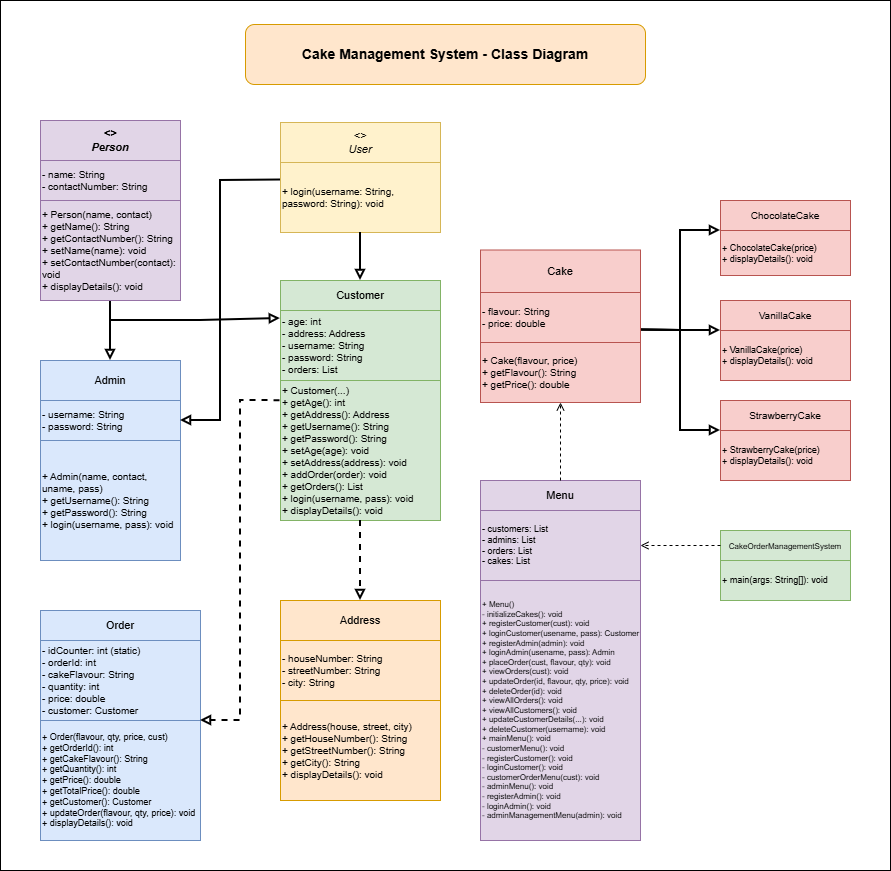

The diagram above was exported from draw.io. Its source (the exported page's mxGraphModel, read from the mxfile embedded in the PNG):
<mxGraphModel dx="1474" dy="1905" grid="1" gridSize="10" guides="1" tooltips="1" connect="1" arrows="1" fold="1" page="1" pageScale="1" pageWidth="850" pageHeight="1100" math="0" shadow="0">
  <root>
    <mxCell id="0" />
    <mxCell id="1" parent="0" />
    <mxCell id="qeHf0HtevXZs5tUlYdYq-5" parent="1" style="rounded=0;whiteSpace=wrap;html=1;" value="" vertex="1">
      <mxGeometry height="870" width="890" x="40" y="-40" as="geometry" />
    </mxCell>
    <mxCell id="title" parent="1" style="rounded=1;whiteSpace=wrap;html=1;fillColor=#ffe6cc;strokeColor=#d79b00;fontSize=14;fontStyle=1;fontColor=#000000;" value="Cake Management System - Class Diagram" vertex="1">
      <mxGeometry height="60" width="400" x="285" y="-16" as="geometry" />
    </mxCell>
    <mxCell id="userInterface" parent="1" style="shape=rectangle;whiteSpace=wrap;html=1;fillColor=#fff2cc;strokeColor=#d6b656;fontSize=11;fontColor=#000000;fontStyle=2;" value="&lt;&lt;interface&gt;&gt;&#10;User" vertex="1">
      <mxGeometry height="40" width="160" x="320" y="82" as="geometry" />
    </mxCell>
    <mxCell id="userMethods" parent="1" style="shape=rectangle;whiteSpace=wrap;html=1;fillColor=#fff2cc;strokeColor=#d6b656;fontSize=10;fontColor=#000000;align=left;" value="+ login(username: String, password: String): void" vertex="1">
      <mxGeometry height="70" width="160" x="320" y="122" as="geometry" />
    </mxCell>
    <mxCell id="personClass" parent="1" style="shape=rectangle;whiteSpace=wrap;html=1;fillColor=#e1d5e7;strokeColor=#9673a6;fontSize=11;fontColor=#000000;fontStyle=3;" value="&lt;&lt;abstract&gt;&gt;&#10;Person" vertex="1">
      <mxGeometry height="40" width="140" x="80" y="80" as="geometry" />
    </mxCell>
    <mxCell id="adminClass" parent="1" style="shape=rectangle;whiteSpace=wrap;html=1;fillColor=#dae8fc;strokeColor=#6c8ebf;fontSize=11;fontColor=#000000;" value="Admin" vertex="1">
      <mxGeometry height="40" width="140" x="80" y="320" as="geometry" />
    </mxCell>
    <mxCell id="adminAttributes" parent="1" style="shape=rectangle;whiteSpace=wrap;html=1;fillColor=#dae8fc;strokeColor=#6c8ebf;fontSize=10;fontColor=#000000;align=left;" value="- username: String&#10;- password: String" vertex="1">
      <mxGeometry height="40" width="140" x="80" y="360" as="geometry" />
    </mxCell>
    <mxCell id="adminMethods" parent="1" style="shape=rectangle;whiteSpace=wrap;html=1;fillColor=#dae8fc;strokeColor=#6c8ebf;fontSize=10;fontColor=#000000;align=left;" value="+ Admin(name, contact, uname, pass)&#10;+ getUsername(): String&#10;+ getPassword(): String&#10;+ login(username, pass): void" vertex="1">
      <mxGeometry height="120" width="140" x="80" y="400" as="geometry" />
    </mxCell>
    <mxCell id="customerClass" parent="1" style="shape=rectangle;whiteSpace=wrap;html=1;fillColor=#d5e8d4;strokeColor=#82b366;fontSize=11;fontColor=#000000;" value="Customer" vertex="1">
      <mxGeometry height="30" width="160" x="320" y="240" as="geometry" />
    </mxCell>
    <mxCell id="customerAttributes" parent="1" style="shape=rectangle;whiteSpace=wrap;html=1;fillColor=#d5e8d4;strokeColor=#82b366;fontSize=10;fontColor=#000000;align=left;" value="- age: int&#10;- address: Address&#10;- username: String&#10;- password: String&#10;- orders: List&lt;Order&gt;" vertex="1">
      <mxGeometry height="70" width="160" x="320" y="270" as="geometry" />
    </mxCell>
    <mxCell id="customerMethods" parent="1" style="shape=rectangle;whiteSpace=wrap;html=1;fillColor=#d5e8d4;strokeColor=#82b366;fontSize=10;fontColor=#000000;align=left;" value="+ Customer(...)&#10;+ getAge(): int&#10;+ getAddress(): Address&#10;+ getUsername(): String&#10;+ getPassword(): String&#10;+ setAge(age): void&#10;+ setAddress(address): void&#10;+ addOrder(order): void&#10;+ getOrders(): List&lt;Order&gt;&#10;+ login(username, pass): void&#10;+ displayDetails(): void" vertex="1">
      <mxGeometry height="140" width="160" x="320" y="340" as="geometry" />
    </mxCell>
    <mxCell id="addressClass" parent="1" style="shape=rectangle;whiteSpace=wrap;html=1;fillColor=#ffe6cc;strokeColor=#d79b00;fontSize=11;fontColor=#000000;" value="Address" vertex="1">
      <mxGeometry height="40" width="160" x="320" y="560" as="geometry" />
    </mxCell>
    <mxCell id="addressAttributes" parent="1" style="shape=rectangle;whiteSpace=wrap;html=1;fillColor=#ffe6cc;strokeColor=#d79b00;fontSize=10;fontColor=#000000;align=left;" value="- houseNumber: String&#10;- streetNumber: String&#10;- city: String" vertex="1">
      <mxGeometry height="60" width="160" x="320" y="600" as="geometry" />
    </mxCell>
    <mxCell id="addressMethods" parent="1" style="shape=rectangle;whiteSpace=wrap;html=1;fillColor=#ffe6cc;strokeColor=#d79b00;fontSize=10;fontColor=#000000;align=left;" value="+ Address(house, street, city)&#10;+ getHouseNumber(): String&#10;+ getStreetNumber(): String&#10;+ getCity(): String&#10;+ displayDetails(): void" vertex="1">
      <mxGeometry height="100" width="160" x="320" y="660" as="geometry" />
    </mxCell>
    <mxCell id="cakeClass" parent="1" style="shape=rectangle;whiteSpace=wrap;html=1;fillColor=#f8cecc;strokeColor=#b85450;fontSize=11;fontColor=#000000;" value="Cake" vertex="1">
      <mxGeometry height="42.5" width="160" x="520" y="209.5" as="geometry" />
    </mxCell>
    <mxCell id="chocolateCake" parent="1" style="shape=rectangle;whiteSpace=wrap;html=1;fillColor=#f8cecc;strokeColor=#b85450;fontSize=10;fontColor=#000000;" value="ChocolateCake" vertex="1">
      <mxGeometry height="30" width="130" x="760" y="160" as="geometry" />
    </mxCell>
    <mxCell id="chocolateMethods" parent="1" style="shape=rectangle;whiteSpace=wrap;html=1;fillColor=#f8cecc;strokeColor=#b85450;fontSize=9;fontColor=#000000;align=left;" value="+ ChocolateCake(price)&#10;+ displayDetails(): void" vertex="1">
      <mxGeometry height="45" width="130" x="760" y="190" as="geometry" />
    </mxCell>
    <mxCell id="vanillaCake" parent="1" style="shape=rectangle;whiteSpace=wrap;html=1;fillColor=#f8cecc;strokeColor=#b85450;fontSize=10;fontColor=#000000;" value="VanillaCake" vertex="1">
      <mxGeometry height="30" width="130" x="760" y="260" as="geometry" />
    </mxCell>
    <mxCell id="vanillaMethods" parent="1" style="shape=rectangle;whiteSpace=wrap;html=1;fillColor=#f8cecc;strokeColor=#b85450;fontSize=9;fontColor=#000000;align=left;" value="+ VanillaCake(price)&#10;+ displayDetails(): void" vertex="1">
      <mxGeometry height="50" width="130" x="760" y="290" as="geometry" />
    </mxCell>
    <mxCell id="strawberryCake" parent="1" style="shape=rectangle;whiteSpace=wrap;html=1;fillColor=#f8cecc;strokeColor=#b85450;fontSize=10;fontColor=#000000;" value="StrawberryCake" vertex="1">
      <mxGeometry height="30" width="130" x="760" y="360" as="geometry" />
    </mxCell>
    <mxCell id="strawberryMethods" parent="1" style="shape=rectangle;whiteSpace=wrap;html=1;fillColor=#f8cecc;strokeColor=#b85450;fontSize=9;fontColor=#000000;align=left;" value="+ StrawberryCake(price)&#10;+ displayDetails(): void" vertex="1">
      <mxGeometry height="50" width="130" x="760" y="390" as="geometry" />
    </mxCell>
    <mxCell id="orderClass" parent="1" style="shape=rectangle;whiteSpace=wrap;html=1;fillColor=#dae8fc;strokeColor=#6c8ebf;fontSize=11;fontColor=#000000;" value="Order" vertex="1">
      <mxGeometry height="30" width="160" x="80" y="570" as="geometry" />
    </mxCell>
    <mxCell id="orderAttributes" parent="1" style="shape=rectangle;whiteSpace=wrap;html=1;fillColor=#dae8fc;strokeColor=#6c8ebf;fontSize=10;fontColor=#000000;align=left;" value="- idCounter: int (static)&#10;- orderId: int&#10;- cakeFlavour: String&#10;- quantity: int&#10;- price: double&#10;- customer: Customer" vertex="1">
      <mxGeometry height="80" width="160" x="80" y="600" as="geometry" />
    </mxCell>
    <mxCell id="orderMethods" parent="1" style="shape=rectangle;whiteSpace=wrap;html=1;fillColor=#dae8fc;strokeColor=#6c8ebf;fontSize=9;fontColor=#000000;align=left;" value="+ Order(flavour, qty, price, cust)&#10;+ getOrderId(): int&#10;+ getCakeFlavour(): String&#10;+ getQuantity(): int&#10;+ getPrice(): double&#10;+ getTotalPrice(): double&#10;+ getCustomer(): Customer&#10;+ updateOrder(flavour, qty, price): void&#10;+ displayDetails(): void" vertex="1">
      <mxGeometry height="120" width="160" x="80" y="680" as="geometry" />
    </mxCell>
    <mxCell id="menuClass" parent="1" style="shape=rectangle;whiteSpace=wrap;html=1;fillColor=#e1d5e7;strokeColor=#9673a6;fontSize=11;fontColor=#000000;" value="Menu" vertex="1">
      <mxGeometry height="30" width="160" x="520" y="440" as="geometry" />
    </mxCell>
    <mxCell id="menuAttributes" parent="1" style="shape=rectangle;whiteSpace=wrap;html=1;fillColor=#e1d5e7;strokeColor=#9673a6;fontSize=9;fontColor=#000000;align=left;" value="- customers: List&lt;Customer&gt;&#10;- admins: List&lt;Admin&gt;&#10;- orders: List&lt;Order&gt;&#10;- cakes: List&lt;Cake&gt;" vertex="1">
      <mxGeometry height="70" width="160" x="520" y="470" as="geometry" />
    </mxCell>
    <mxCell id="menuMethods" parent="1" style="shape=rectangle;whiteSpace=wrap;html=1;fillColor=#e1d5e7;strokeColor=#9673a6;fontSize=8;fontColor=#000000;align=left;" value="+ Menu()&#10;- initializeCakes(): void&#10;+ registerCustomer(cust): void&#10;+ loginCustomer(usename, pass): Customer&#10;+ registerAdmin(admin): void&#10;+ loginAdmin(usename, pass): Admin&#10;+ placeOrder(cust, flavour, qty): void&#10;+ viewOrders(cust): void&#10;+ updateOrder(id, flavour, qty, price): void&#10;+ deleteOrder(id): void&#10;+ viewAllOrders(): void&#10;+ viewAllCustomers(): void&#10;+ updateCustomerDetails(...): void&#10;+ deleteCustomer(username): void&#10;+ mainMenu(): void&#10;- customerMenu(): void&#10;- registerCustomer(): void&#10;- loginCustomer(): void&#10;- customerOrderMenu(cust): void&#10;- adminMenu(): void&#10;- registerAdmin(): void&#10;- loginAdmin(): void&#10;- adminManagementMenu(admin): void" vertex="1">
      <mxGeometry height="260" width="160" x="520" y="540" as="geometry" />
    </mxCell>
    <mxCell id="mainClass" parent="1" style="shape=rectangle;whiteSpace=wrap;html=1;fillColor=#d5e8d4;strokeColor=#82b366;fontSize=11;fontColor=#000000;" value="&lt;font style=&quot;font-size: 8px;&quot;&gt;CakeOrderManagementSystem&lt;/font&gt;" vertex="1">
      <mxGeometry height="30" width="130" x="760" y="490" as="geometry" />
    </mxCell>
    <mxCell id="mainMethods" parent="1" style="shape=rectangle;whiteSpace=wrap;html=1;fillColor=#d5e8d4;strokeColor=#82b366;fontSize=9;fontColor=#000000;align=left;" value="+ main(args: String[]): void" vertex="1">
      <mxGeometry height="40" width="130" x="760" y="520" as="geometry" />
    </mxCell>
    <mxCell id="rel1" edge="1" parent="1" source="userMethods" style="rounded=0;orthogonalLoop=1;jettySize=auto;html=1;endArrow=block;endFill=0;strokeWidth=2;exitX=0;exitY=0.25;exitDx=0;exitDy=0;entryX=1;entryY=0.5;entryDx=0;entryDy=0;" target="adminAttributes">
      <mxGeometry relative="1" as="geometry">
        <Array as="points">
          <mxPoint x="260" y="140" />
          <mxPoint x="260" y="380" />
        </Array>
      </mxGeometry>
    </mxCell>
    <mxCell id="rel2" edge="1" parent="1" source="userMethods" style="rounded=0;orthogonalLoop=1;jettySize=auto;html=1;endArrow=block;endFill=0;strokeWidth=2;exitX=0.5;exitY=1;exitDx=0;exitDy=0;" target="customerClass">
      <mxGeometry relative="1" as="geometry" />
    </mxCell>
    <mxCell id="rel3" edge="1" parent="1" source="personClass" style="rounded=0;orthogonalLoop=1;jettySize=auto;html=1;endArrow=block;endFill=0;strokeWidth=2;" target="adminClass">
      <mxGeometry relative="1" as="geometry" />
    </mxCell>
    <mxCell id="rel4" edge="1" parent="1" source="personMethods" style="rounded=0;orthogonalLoop=1;jettySize=auto;html=1;endArrow=block;endFill=0;strokeWidth=2;exitX=0.5;exitY=1;exitDx=0;exitDy=0;entryX=-0.001;entryY=0.115;entryDx=0;entryDy=0;entryPerimeter=0;" target="customerAttributes">
      <mxGeometry relative="1" as="geometry">
        <Array as="points">
          <mxPoint x="150" y="280" />
          <mxPoint x="240" y="280" />
        </Array>
      </mxGeometry>
    </mxCell>
    <mxCell id="rel5" edge="1" parent="1" source="cakeAttributes" style="rounded=0;orthogonalLoop=1;jettySize=auto;html=1;endArrow=block;endFill=0;strokeWidth=2;entryX=0;entryY=1;entryDx=0;entryDy=0;exitX=1;exitY=0.75;exitDx=0;exitDy=0;" target="chocolateCake">
      <mxGeometry relative="1" as="geometry">
        <Array as="points">
          <mxPoint x="720" y="290" />
          <mxPoint x="720" y="190" />
        </Array>
      </mxGeometry>
    </mxCell>
    <mxCell id="rel6" edge="1" parent="1" source="cakeAttributes" style="rounded=0;orthogonalLoop=1;jettySize=auto;html=1;endArrow=block;endFill=0;strokeWidth=2;exitX=1;exitY=0.75;exitDx=0;exitDy=0;">
      <mxGeometry relative="1" as="geometry">
        <Array as="points">
          <mxPoint x="720" y="290" />
        </Array>
        <mxPoint x="760" y="290" as="targetPoint" />
      </mxGeometry>
    </mxCell>
    <mxCell id="rel7" edge="1" parent="1" source="cakeAttributes" style="rounded=0;orthogonalLoop=1;jettySize=auto;html=1;endArrow=block;endFill=0;strokeWidth=2;exitX=1;exitY=0.75;exitDx=0;exitDy=0;entryX=0;entryY=0;entryDx=0;entryDy=0;" target="strawberryMethods">
      <mxGeometry relative="1" as="geometry">
        <Array as="points">
          <mxPoint x="720" y="290" />
          <mxPoint x="720" y="390" />
        </Array>
      </mxGeometry>
    </mxCell>
    <mxCell id="rel8" edge="1" parent="1" source="customerMethods" style="rounded=0;orthogonalLoop=1;jettySize=auto;html=1;endArrow=block;endFill=0;strokeWidth=2;dashed=1;exitX=0.5;exitY=1;exitDx=0;exitDy=0;" target="addressClass">
      <mxGeometry relative="1" as="geometry" />
    </mxCell>
    <mxCell id="rel9" edge="1" parent="1" source="customerMethods" style="rounded=0;orthogonalLoop=1;jettySize=auto;html=1;endArrow=block;endFill=0;strokeWidth=2;dashed=1;exitX=-0.003;exitY=0.144;exitDx=0;exitDy=0;entryX=1;entryY=0;entryDx=0;entryDy=0;exitPerimeter=0;" target="orderMethods">
      <mxGeometry relative="1" as="geometry">
        <Array as="points">
          <mxPoint x="280" y="360" />
          <mxPoint x="280" y="680" />
        </Array>
      </mxGeometry>
    </mxCell>
    <mxCell id="rel11" edge="1" parent="1" source="mainClass" style="rounded=0;orthogonalLoop=1;jettySize=auto;html=1;endArrow=open;endFill=0;strokeWidth=1;dashed=1;entryX=1;entryY=0.5;entryDx=0;entryDy=0;" target="menuAttributes">
      <mxGeometry relative="1" as="geometry" />
    </mxCell>
    <mxCell id="qeHf0HtevXZs5tUlYdYq-1" edge="1" parent="1" source="menuClass" style="rounded=0;orthogonalLoop=1;jettySize=auto;html=1;endArrow=open;endFill=0;strokeWidth=1;dashed=1;" target="cakeMethods" value="">
      <mxGeometry relative="1" as="geometry">
        <mxPoint x="609" y="440" as="sourcePoint" />
        <mxPoint x="581" y="110" as="targetPoint" />
      </mxGeometry>
    </mxCell>
    <mxCell id="cakeMethods" parent="1" style="shape=rectangle;whiteSpace=wrap;html=1;fillColor=#f8cecc;strokeColor=#b85450;fontSize=10;fontColor=#000000;align=left;" value="+ Cake(flavour, price)&#10;+ getFlavour(): String&#10;+ getPrice(): double" vertex="1">
      <mxGeometry height="60" width="160" x="520" y="302" as="geometry" />
    </mxCell>
    <mxCell id="cakeAttributes" parent="1" style="shape=rectangle;whiteSpace=wrap;html=1;fillColor=#f8cecc;strokeColor=#b85450;fontSize=10;fontColor=#000000;align=left;" value="- flavour: String&#10;- price: double" vertex="1">
      <mxGeometry height="50" width="160" x="520" y="252" as="geometry" />
    </mxCell>
    <mxCell id="qeHf0HtevXZs5tUlYdYq-3" edge="1" parent="1" source="personClass" style="rounded=0;orthogonalLoop=1;jettySize=auto;html=1;endArrow=block;endFill=0;strokeWidth=2;" target="personAttributes" value="">
      <mxGeometry relative="1" as="geometry">
        <mxPoint x="208" y="120" as="sourcePoint" />
        <mxPoint x="387" y="320" as="targetPoint" />
      </mxGeometry>
    </mxCell>
    <mxCell id="personAttributes" parent="1" style="shape=rectangle;whiteSpace=wrap;html=1;fillColor=#e1d5e7;strokeColor=#9673a6;fontSize=10;fontColor=#000000;align=left;" value="- name: String&#10;- contactNumber: String" vertex="1">
      <mxGeometry height="40" width="140" x="80" y="120" as="geometry" />
    </mxCell>
    <mxCell id="qeHf0HtevXZs5tUlYdYq-4" edge="1" parent="1" source="personAttributes" style="rounded=0;orthogonalLoop=1;jettySize=auto;html=1;endArrow=block;endFill=0;strokeWidth=2;" target="personMethods" value="">
      <mxGeometry relative="1" as="geometry">
        <mxPoint x="212" y="160" as="sourcePoint" />
        <mxPoint x="384" y="320" as="targetPoint" />
      </mxGeometry>
    </mxCell>
    <mxCell id="personMethods" parent="1" style="shape=rectangle;whiteSpace=wrap;html=1;fillColor=#e1d5e7;strokeColor=#9673a6;fontSize=10;fontColor=#000000;align=left;" value="+ Person(name, contact)&#10;+ getName(): String&#10;+ getContactNumber(): String&#10;+ setName(name): void&#10;+ setContactNumber(contact): void&#10;+ displayDetails(): void" vertex="1">
      <mxGeometry height="100" width="140" x="80" y="160" as="geometry" />
    </mxCell>
  </root>
</mxGraphModel>